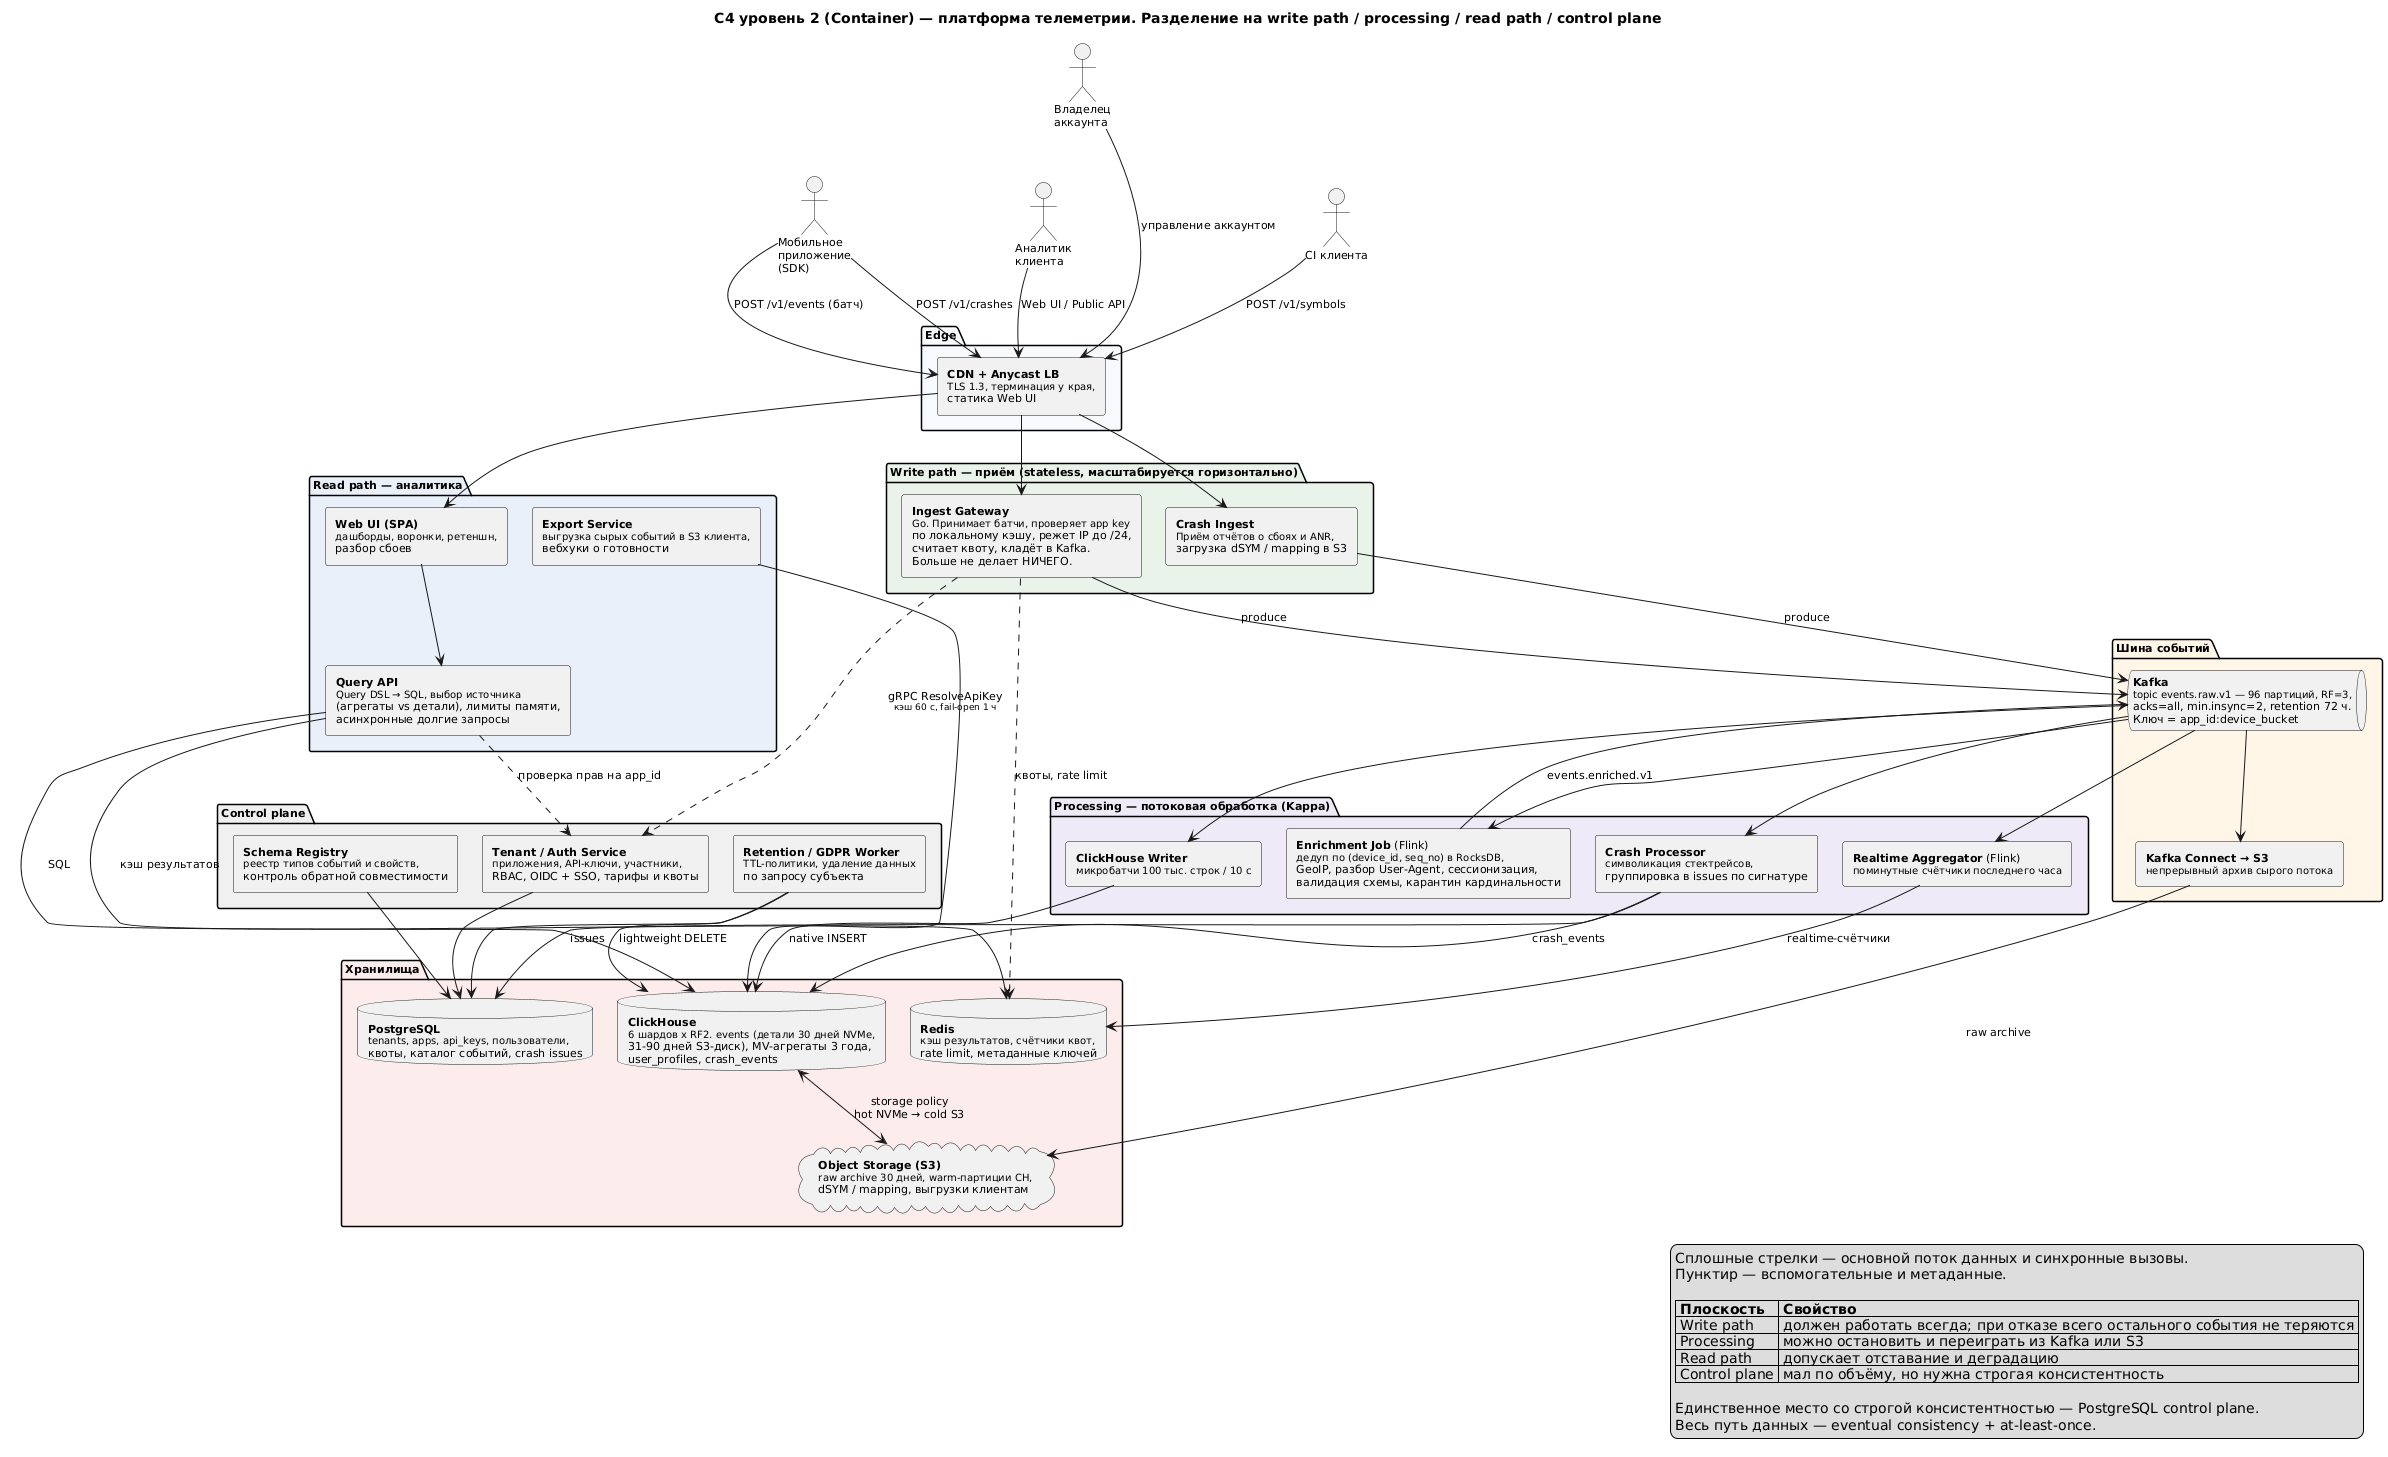

The diagram above was rendered by PlantUML. Its source (embedded in the PNG):
@startuml c4-container
title C4 уровень 2 (Container) — платформа телеметрии. Разделение на write path / processing / read path / control plane

skinparam shadowing false
skinparam defaultFontName "Helvetica"
skinparam defaultFontSize 11
skinparam componentStyle rectangle
skinparam nodesep 25
skinparam ranksep 45

actor "Мобильное\nприложение\n(SDK)" as SDK
actor "Аналитик\nклиента" as AN
actor "Владелец\nаккаунта" as OWN
actor "CI клиента" as CI

package "Edge" #F7F9FC {
  component "**CDN + Anycast LB**\n<size:10>TLS 1.3, терминация у края,\nстатика Web UI" as EDGE
}

package "Write path — приём (stateless, масштабируется горизонтально)" #EAF3EA {
  component "**Ingest Gateway**\n<size:10>Go. Принимает батчи, проверяет app key\nпо локальному кэшу, режет IP до /24,\nсчитает квоту, кладёт в Kafka.\nБольше не делает НИЧЕГО." as ING
  component "**Crash Ingest**\n<size:10>Приём отчётов о сбоях и ANR,\nзагрузка dSYM / mapping в S3" as CRIN
}

package "Шина событий" #FFF6E8 {
  queue "**Kafka**\n<size:10>topic events.raw.v1 — 96 партиций, RF=3,\nacks=all, min.insync=2, retention 72 ч.\nКлюч = app_id:device_bucket" as KAFKA
  component "**Kafka Connect → S3**\n<size:10>непрерывный архив сырого потока" as KC
}

package "Processing — потоковая обработка (Kappa)" #EFEAF7 {
  component "**Enrichment Job** (Flink)\n<size:10>дедуп по (device_id, seq_no) в RocksDB,\nGeoIP, разбор User-Agent, сессионизация,\nвалидация схемы, карантин кардинальности" as ENR
  component "**Realtime Aggregator** (Flink)\n<size:10>поминутные счётчики последнего часа" as RT
  component "**ClickHouse Writer**\n<size:10>микробатчи 100 тыс. строк / 10 с" as CHW
  component "**Crash Processor**\n<size:10>символикация стектрейсов,\nгруппировка в issues по сигнатуре" as CRP
}

package "Хранилища" #FDECEC {
  database "**ClickHouse**\n<size:10>6 шардов x RF2. events (детали 30 дней NVMe,\n31-90 дней S3-диск), MV-агрегаты 3 года,\nuser_profiles, crash_events" as CH
  database "**PostgreSQL**\n<size:10>tenants, apps, api_keys, пользователи,\nквоты, каталог событий, crash issues" as PG
  database "**Redis**\n<size:10>кэш результатов, счётчики квот,\nrate limit, метаданные ключей" as REDIS
  cloud "**Object Storage (S3)**\n<size:10>raw archive 30 дней, warm-партиции CH,\ndSYM / mapping, выгрузки клиентам" as S3
}

package "Read path — аналитика" #EAF0FA {
  component "**Query API**\n<size:10>Query DSL → SQL, выбор источника\n(агрегаты vs детали), лимиты памяти,\nасинхронные долгие запросы" as QAPI
  component "**Web UI (SPA)**\n<size:10>дашборды, воронки, ретеншн,\nразбор сбоев" as UI
  component "**Export Service**\n<size:10>выгрузка сырых событий в S3 клиента,\nвебхуки о готовности" as EXP
}

package "Control plane" #F0F0F0 {
  component "**Tenant / Auth Service**\n<size:10>приложения, API-ключи, участники,\nRBAC, OIDC + SSO, тарифы и квоты" as TEN
  component "**Schema Registry**\n<size:10>реестр типов событий и свойств,\nконтроль обратной совместимости" as SR
  component "**Retention / GDPR Worker**\n<size:10>TTL-политики, удаление данных\nпо запросу субъекта" as RET
}

SDK --> EDGE : POST /v1/events (батч)
SDK --> EDGE : POST /v1/crashes
CI --> EDGE : POST /v1/symbols
AN --> EDGE : Web UI / Public API
OWN -[hidden]-> AN
OWN --> EDGE : управление аккаунтом

EDGE --> ING
EDGE --> CRIN
EDGE --> UI

ING --> KAFKA : produce
CRIN --> KAFKA : produce
ING ..> REDIS : квоты, rate limit
ING ..> TEN : gRPC ResolveApiKey\n<size:9>кэш 60 с, fail-open 1 ч

KAFKA --> ENR
KAFKA --> KC
KC --> S3 : raw archive
ENR --> KAFKA : events.enriched.v1
KAFKA --> RT
KAFKA --> CHW
KAFKA --> CRP
RT --> REDIS : realtime-счётчики
CHW --> CH : native INSERT
CRP --> CH : crash_events
CRP --> PG : issues

QAPI --> CH : SQL
QAPI --> REDIS : кэш результатов
QAPI ..> TEN : проверка прав на app_id
UI --> QAPI
EXP --> CH

TEN --> PG
SR --> PG
RET --> CH : lightweight DELETE
RET --> PG
CH <--> S3 : storage policy\nhot NVMe → cold S3

legend right
  Сплошные стрелки — основной поток данных и синхронные вызовы.
  Пунктир — вспомогательные и метаданные.

  |= Плоскость |= Свойство |
  | Write path | должен работать всегда; при отказе всего остального события не теряются |
  | Processing | можно остановить и переиграть из Kafka или S3 |
  | Read path | допускает отставание и деградацию |
  | Control plane | мал по объёму, но нужна строгая консистентность |

  Единственное место со строгой консистентностью — PostgreSQL control plane.
  Весь путь данных — eventual consistency + at-least-once.
endlegend

@enduml